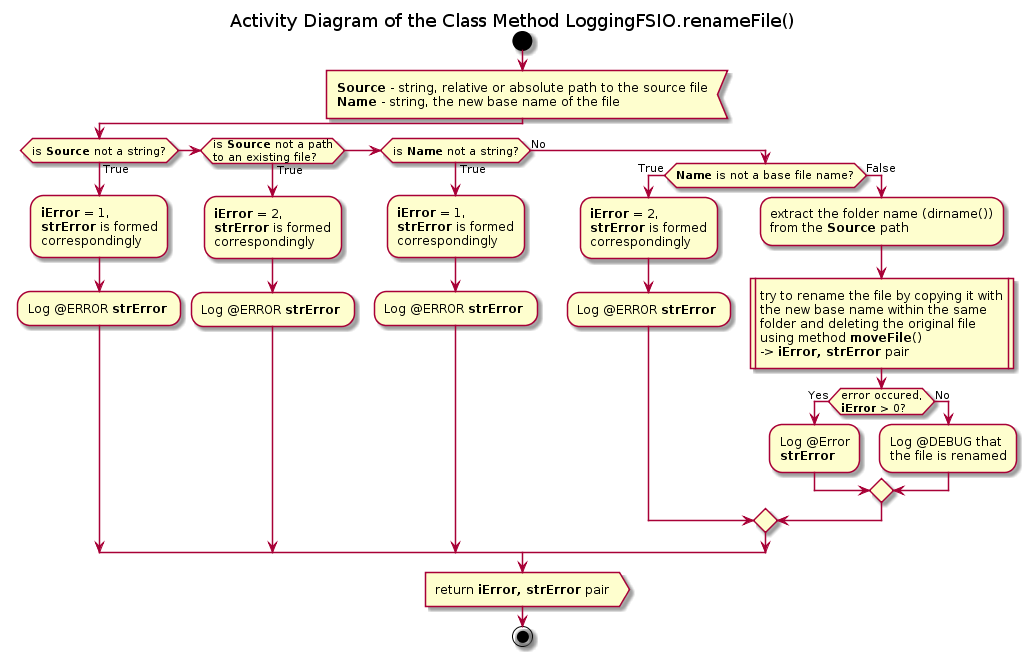

The diagram above was rendered by PlantUML. Its source (embedded in the PNG):
@startuml fsio_lib_logging_fsio_loggingfsio_renamefile

title Activity Diagram of the Class Method LoggingFSIO.renameFile()

start

:<b>Source</b> - string, relative or absolute path to the source file
<b>Name</b> - string, the new base name of the file<

if (is <b>Source</b> not a string?) then (True)
    :<b>iError</b> = 1,
    <b>strError</b> is formed
    correspondingly;
    
    :Log @ERROR <b>strError</b> ;
elseif (is <b>Source</b> not a path\nto an existing file?) then (True)
    :<b>iError</b> = 2,
    <b>strError</b> is formed
    correspondingly;
    
    :Log @ERROR <b>strError</b> ;
elseif (is <b>Name</b> not a string?) then (True)
    :<b>iError</b> = 1,
    <b>strError</b> is formed
    correspondingly;
    
    :Log @ERROR <b>strError</b> ;
else (No)
    if (<b>Name</b> is not a base file name?) then (True)
        :<b>iError</b> = 2,
        <b>strError</b> is formed
        correspondingly;
    
        :Log @ERROR <b>strError</b> ;
    else (False)
        :extract the folder name (dirname())
        from the <b>Source</b> path;
        
        :try to rename the file by copying it with
        the new base name within the same
        folder and deleting the original file
        using method <b>moveFile</b>()
        -> <b>iError, strError</b> pair|
        
        if (error occured,\n<b>iError</b> > 0?) then (Yes)
            :Log @Error
            <b>strError</b> ;
        else (No)
            :Log @DEBUG that
            the file is renamed;
        endif
    endif
endif

:return <b>iError, strError</b> pair>

stop

@enduml